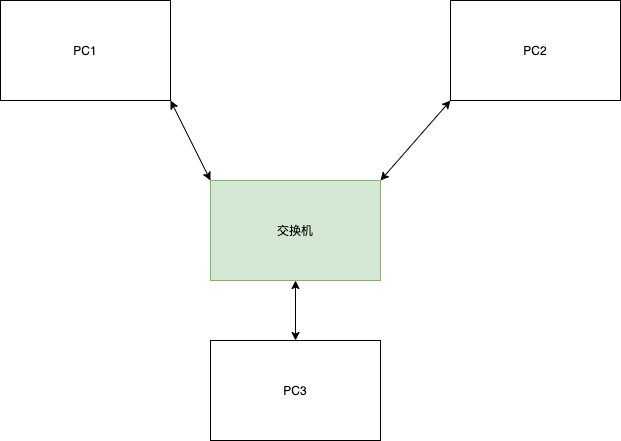

The diagram above was exported from draw.io. Its source (the exported page's mxGraphModel, read from the mxfile embedded in the PNG):
<mxGraphModel dx="1106" dy="802" grid="1" gridSize="10" guides="1" tooltips="1" connect="1" arrows="1" fold="1" page="1" pageScale="1" pageWidth="827" pageHeight="1169" math="0" shadow="0">
  <root>
    <mxCell id="0" />
    <mxCell id="1" parent="0" />
    <mxCell id="wzBqUvIC8RlbFhl6RQKj-50" style="edgeStyle=none;rounded=0;orthogonalLoop=1;jettySize=auto;html=1;exitX=1;exitY=1;exitDx=0;exitDy=0;entryX=0;entryY=0;entryDx=0;entryDy=0;startArrow=classic;startFill=1;" parent="1" source="wzBqUvIC8RlbFhl6RQKj-51" target="wzBqUvIC8RlbFhl6RQKj-56" edge="1">
      <mxGeometry relative="1" as="geometry" />
    </mxCell>
    <mxCell id="wzBqUvIC8RlbFhl6RQKj-51" value="PC1" style="rounded=0;whiteSpace=wrap;html=1;" parent="1" vertex="1">
      <mxGeometry x="20" y="100" width="170" height="100" as="geometry" />
    </mxCell>
    <mxCell id="wzBqUvIC8RlbFhl6RQKj-52" value="PC3" style="rounded=0;whiteSpace=wrap;html=1;" parent="1" vertex="1">
      <mxGeometry x="230" y="440" width="170" height="100" as="geometry" />
    </mxCell>
    <mxCell id="wzBqUvIC8RlbFhl6RQKj-53" style="edgeStyle=none;rounded=0;orthogonalLoop=1;jettySize=auto;html=1;exitX=0;exitY=1;exitDx=0;exitDy=0;entryX=1;entryY=0;entryDx=0;entryDy=0;startArrow=classic;startFill=1;" parent="1" source="wzBqUvIC8RlbFhl6RQKj-54" target="wzBqUvIC8RlbFhl6RQKj-56" edge="1">
      <mxGeometry relative="1" as="geometry" />
    </mxCell>
    <mxCell id="wzBqUvIC8RlbFhl6RQKj-54" value="PC2" style="rounded=0;whiteSpace=wrap;html=1;" parent="1" vertex="1">
      <mxGeometry x="470" y="100" width="170" height="100" as="geometry" />
    </mxCell>
    <mxCell id="wzBqUvIC8RlbFhl6RQKj-55" style="edgeStyle=none;rounded=0;orthogonalLoop=1;jettySize=auto;html=1;exitX=0.5;exitY=1;exitDx=0;exitDy=0;entryX=0.5;entryY=0;entryDx=0;entryDy=0;startArrow=classic;startFill=1;" parent="1" source="wzBqUvIC8RlbFhl6RQKj-56" target="wzBqUvIC8RlbFhl6RQKj-52" edge="1">
      <mxGeometry relative="1" as="geometry" />
    </mxCell>
    <mxCell id="wzBqUvIC8RlbFhl6RQKj-56" value="交换机" style="rounded=0;whiteSpace=wrap;html=1;fillColor=#d5e8d4;strokeColor=#82b366;" parent="1" vertex="1">
      <mxGeometry x="230" y="280" width="170" height="100" as="geometry" />
    </mxCell>
  </root>
</mxGraphModel>